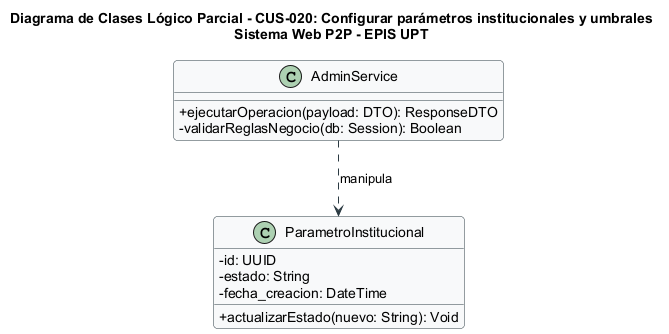

The diagram above was rendered by PlantUML. Its source (embedded in the PNG):
@startuml
title Diagrama de Clases Lógico Parcial - CUS-020: Configurar parámetros institucionales y umbrales\nSistema Web P2P - EPIS UPT

skinparam classAttributeIconSize 0
skinparam shadowing false
skinparam roundcorner 8
skinparam defaultFontName Arial
skinparam fontSize 10

skinparam class {
    BackgroundColor #F8F9FA
    BorderColor #2B3A42
    ArrowColor #2B3A42
}

class "AdminService" as Controller {
  +ejecutarOperacion(payload: DTO): ResponseDTO
  -validarReglasNegocio(db: Session): Boolean
}

class "ParametroInstitucional" as Entity {
  -id: UUID
  -estado: String
  -fecha_creacion: DateTime
  +actualizarEstado(nuevo: String): Void
}

Controller ..> Entity : manipula
@enduml